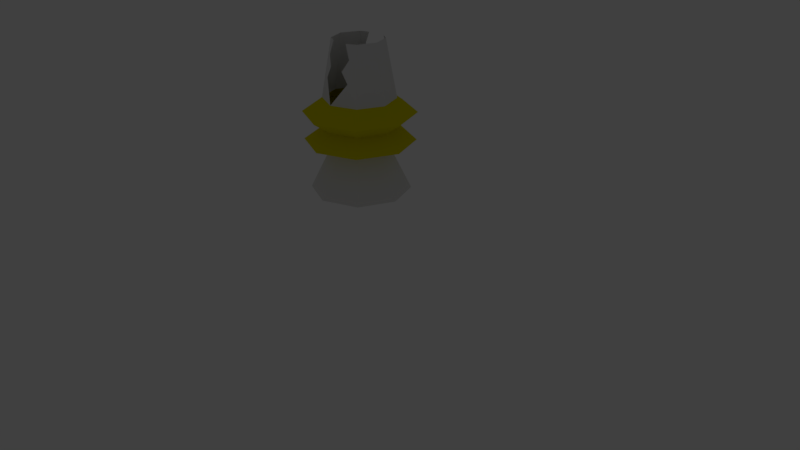 # Source: LaserTower.blend  (saved by Blender 2.79.0; exported with 4.5.12 LTS)
import bpy
from mathutils import Matrix  # noqa: F401  (used for matrix-valued properties, if any)

bpy.ops.wm.read_factory_settings(use_empty=True)
scene = bpy.context.scene
scene.name = 'Scene'

# ---- collections
col_collection_1 = bpy.data.collections.new('Collection 1'); scene.collection.children.link(col_collection_1)
col_collection_1.hide_render = True
col_collection_1.hide_viewport = True
col_collection_2 = bpy.data.collections.new('Collection 2'); scene.collection.children.link(col_collection_2)

# ---- materials (node trees are filled in below, after node groups)
mat_lasertip = bpy.data.materials.new('LaserTip')
mat_lasertip.alpha_threshold = 0.0
mat_lasertip.use_transparent_shadow = False
mat_lasertip.roughness = 0.5
mat_rims = bpy.data.materials.new('Rims')
mat_rims.alpha_threshold = 0.0
mat_rims.use_transparent_shadow = False
mat_rims.diffuse_color = (0.8, 0.729, 0.0, 1.0)
mat_rims.roughness = 0.5

# ---- material node trees

# ---- world
world_world = bpy.data.worlds.new('World'); scene.world = world_world
world_world.color = (0.05088, 0.05088, 0.05088)
world_world.use_sun_shadow = False
world_world.sun_shadow_jitter_overblur = 0.0
world_world.cycles.sampling_method = 'MANUAL'

# ---- cameras
cam_camera = bpy.data.cameras.new('Camera')
cam_camera.clip_end = 100.0
cam_camera.lens = 35.0
cam_camera.sensor_width = 32.0
cam_camera.sensor_height = 18.0
cam_camera.ortho_scale = 7.314
cam_camera.dof.focus_distance = 0.0
cam_camera.dof.aperture_fstop = 128.0

# ---- lights
light_lamp = bpy.data.lights.new('Lamp', 'POINT')
light_lamp.transmission_factor = 0.0
light_lamp.cutoff_distance = 30.0
light_lamp.energy = 100.0
light_lamp.shadow_buffer_clip_start = 1.001
light_lamp.shadow_soft_size = 0.1
light_lamp.shadow_maximum_resolution = 0.006
light_lamp.use_absolute_resolution = True

# ---- meshes
me_cylinder = bpy.data.meshes.new('Cylinder')
me_cylinder.from_pydata([(-5.96e-08, 0.5963, 0.9726), (1.141e-07, 0.4164, 1.335), (0.06233, 0.5931, 0.9726), (0.04352, 0.4141, 1.335), (0.124, 0.5833, 0.9726), (0.08656, 0.4072, 1.336), (0.1843, 0.5671, 0.9726), (0.1287, 0.396, 1.335), (0.2425, 0.5448, 0.9726), (0.1694, 0.3804, 1.335), (0.2982, 0.5164, 0.9726), (0.2083, 0.3607, 1.335), (0.3505, 0.4824, 0.9726), (0.2449, 0.3371, 1.335), (0.399, 0.4432, 0.9726), (0.2787, 0.3096, 1.335), (0.4432, 0.399, 0.9726), (0.3095, 0.2787, 1.334), (0.4824, 0.3505, 0.9726), (0.337, 0.2449, 1.333), (0.5164, 0.2982, 0.9726), (0.3607, 0.2083, 1.332), (0.5448, 0.2425, 0.9726), (0.3807, 0.1695, 1.329), (0.5671, 0.1843, 0.9726), (0.3969, 0.129, 1.326), (0.5833, 0.124, 0.9726), (0.409, 0.08693, 1.324), (0.5931, 0.06233, 0.9726), (0.4163, 0.04376, 1.322), (0.5963, -3.396e-07, 0.9726), (0.4189, -3.43e-07, 1.322), (0.5931, -0.06233, 0.9726), (0.4166, -0.04379, 1.322), (0.5833, -0.124, 0.9726), (0.4095, -0.08704, 1.322), (0.5671, -0.1843, 0.9726), (0.3976, -0.1292, 1.323), (0.5448, -0.2426, 0.9726), (0.3809, -0.1696, 1.324), (0.5164, -0.2982, 0.9726), (0.3594, -0.2075, 1.327), (0.4824, -0.3505, 0.9726), (0.3334, -0.2422, 1.332), (0.4432, -0.399, 0.9726), (0.3032, -0.273, 1.341), (0.399, -0.4432, 0.9726), (0.27, -0.2999, 1.351), (0.3505, -0.4824, 0.9726), (0.2349, -0.3234, 1.36), (0.2982, -0.5164, 0.9726), (0.1984, -0.3436, 1.367), (0.2426, -0.5448, 0.9726), (0.1603, -0.36, 1.372), (0.1843, -0.5671, 0.9726), (0.1211, -0.3727, 1.376), (0.124, -0.5833, 0.9726), (0.08117, -0.3819, 1.379), (0.06233, -0.5931, 0.9726), (0.04063, -0.3865, 1.382), (5.96e-07, -0.5963, 0.9726), (3.373e-07, -0.3873, 1.384), (-0.06233, -0.5931, 0.9726), (-0.04042, -0.3845, 1.385), (-0.124, -0.5833, 0.9726), (-0.08028, -0.3777, 1.386), (-0.1843, -0.5671, 0.9726), (-0.1195, -0.3677, 1.385), (-0.2425, -0.5448, 0.9726), (-0.1575, -0.3538, 1.384), (-0.2982, -0.5164, 0.9726), (-0.1943, -0.3365, 1.382), (-0.3505, -0.4824, 0.9726), (-0.2295, -0.3159, 1.379), (-0.399, -0.4432, 0.9726), (-0.2622, -0.2912, 1.376), (-0.4432, -0.399, 0.9726), (-0.2928, -0.2636, 1.372), (-0.4824, -0.3505, 0.9726), (-0.321, -0.2332, 1.367), (-0.5164, -0.2982, 0.9726), (-0.3461, -0.1998, 1.36), (-0.5448, -0.2426, 0.9726), (-0.3686, -0.1641, 1.351), (-0.5671, -0.1843, 0.9726), (-0.388, -0.1261, 1.341), (-0.5833, -0.124, 0.9726), (-0.403, -0.08567, 1.333), (-0.5931, -0.06234, 0.9726), (-0.4127, -0.04338, 1.327), (-0.5963, -2.013e-06, 0.9726), (-0.417, -1.507e-06, 1.324), (-0.5931, 0.06233, 0.9726), (-0.4157, 0.04369, 1.323), (-0.5833, 0.124, 0.9726), (-0.4095, 0.08703, 1.322), (-0.5671, 0.1843, 0.9726), (-0.3984, 0.1294, 1.322), (-0.5448, 0.2425, 0.9726), (-0.3827, 0.1704, 1.322), (-0.5164, 0.2982, 0.9726), (-0.3625, 0.2093, 1.322), (-0.4824, 0.3505, 0.9726), (-0.3383, 0.2458, 1.324), (-0.4432, 0.399, 0.9726), (-0.3102, 0.2793, 1.326), (-0.399, 0.4432, 0.9726), (-0.2788, 0.3097, 1.329), (-0.3505, 0.4824, 0.9726), (-0.2448, 0.337, 1.332), (-0.2982, 0.5164, 0.9726), (-0.2083, 0.3608, 1.333), (-0.2426, 0.5448, 0.9726), (-0.1694, 0.3805, 1.334), (-0.1843, 0.5671, 0.9726), (-0.1287, 0.3962, 1.335), (-0.124, 0.5833, 0.9726), (-0.08664, 0.4076, 1.335), (-0.06234, 0.5931, 0.9726), (-0.04354, 0.4142, 1.335), (0.05539, 0.527, 1.229), (-8.941e-08, 0.5299, 1.229), (0.1102, 0.5183, 1.229), (0.1637, 0.504, 1.229), (0.2155, 0.4841, 1.229), (0.265, 0.4589, 1.229), (0.3115, 0.4287, 1.229), (0.3546, 0.3938, 1.229), (0.3938, 0.3546, 1.229), (0.4287, 0.3115, 1.229), (0.4589, 0.265, 1.229), (0.4841, 0.2155, 1.229), (0.504, 0.1637, 1.229), (0.5183, 0.1102, 1.229), (0.527, 0.05539, 1.229), (0.5299, -3.934e-07, 1.229), (0.527, -0.05539, 1.229), (0.5183, -0.1102, 1.229), (0.504, -0.1637, 1.229), (0.4841, -0.2155, 1.229), (0.4589, -0.265, 1.229), (0.4287, -0.3115, 1.229), (0.3938, -0.3546, 1.229), (0.3546, -0.3938, 1.229), (0.3115, -0.4287, 1.229), (0.265, -0.4589, 1.229), (0.2155, -0.4841, 1.229), (0.1637, -0.504, 1.229), (0.1102, -0.5183, 1.229), (0.05539, -0.527, 1.229), (4.768e-07, -0.5299, 1.229), (-0.05539, -0.527, 1.229), (-0.1102, -0.5183, 1.229), (-0.1637, -0.504, 1.229), (-0.2155, -0.4841, 1.229), (-0.265, -0.4589, 1.229), (-0.3115, -0.4287, 1.229), (-0.3546, -0.3938, 1.229), (-0.3938, -0.3546, 1.229), (-0.4287, -0.3115, 1.229), (-0.4589, -0.265, 1.229), (-0.4841, -0.2155, 1.229), (-0.504, -0.1638, 1.229), (-0.5183, -0.1102, 1.229), (-0.527, -0.05539, 1.229), (-0.5299, -1.88e-06, 1.229), (-0.527, 0.05539, 1.229), (-0.5183, 0.1102, 1.229), (-0.504, 0.1637, 1.229), (-0.4841, 0.2155, 1.229), (-0.4589, 0.2649, 1.229), (-0.4287, 0.3115, 1.229), (-0.3938, 0.3546, 1.229), (-0.3546, 0.3938, 1.229), (-0.3115, 0.4287, 1.229), (-0.265, 0.4589, 1.229), (-0.2155, 0.4841, 1.229), (-0.1638, 0.504, 1.229), (-0.1102, 0.5183, 1.229), (-0.05539, 0.527, 1.229), (0.03161, 0.3007, 1.806), (7.635e-07, 0.303, 1.807), (0.06283, 0.2956, 1.805), (0.09346, 0.2876, 1.806), (0.1233, 0.2769, 1.808), (0.152, 0.2632, 1.81), (0.1786, 0.2459, 1.813), (0.2036, 0.2262, 1.816), (0.2268, 0.2043, 1.82), (0.2481, 0.1802, 1.827), (0.2664, 0.1538, 1.834), (0.2818, 0.1255, 1.84), (0.2948, 0.09579, 1.848), (0.3041, 0.06464, 1.855), (0.3106, 0.03265, 1.864), (0.3132, -2.231e-07, 1.871), (0.3125, -0.03285, 1.878), (0.3083, -0.06553, 1.883), (0.3005, -0.09763, 1.887), (0.2892, -0.1288, 1.89), (0.2748, -0.1587, 1.891), (0.2569, -0.1867, 1.892), (0.2364, -0.2129, 1.893), (0.2129, -0.2364, 1.892), (0.1872, -0.2577, 1.893), (0.1594, -0.2762, 1.893), (0.1296, -0.2911, 1.893), (0.09849, -0.3031, 1.893), (0.06633, -0.3121, 1.893), (0.0334, -0.3178, 1.894), (3.728e-07, -0.3193, 1.893), (-0.03335, -0.3173, 1.893), (-0.06631, -0.3119, 1.893), (-0.09858, -0.3034, 1.893), (-0.1299, -0.2917, 1.893), (-0.1598, -0.2768, 1.894), (-0.1875, -0.2581, 1.893), (-0.2133, -0.2369, 1.893), (-0.2368, -0.2132, 1.893), (-0.258, -0.1874, 1.893), (-0.2759, -0.1593, 1.893), (-0.2906, -0.1294, 1.892), (-0.3026, -0.09831, 1.893), (-0.3106, -0.06602, 1.892), (-0.3156, -0.03317, 1.891), (-0.3166, -9.643e-07, 1.89), (-0.3142, 0.03303, 1.887), (-0.3083, 0.06554, 1.883), (-0.2989, 0.09711, 1.878), (-0.2861, 0.1274, 1.871), (-0.2705, 0.1562, 1.864), (-0.2515, 0.1828, 1.855), (-0.2303, 0.2074, 1.848), (-0.2064, 0.2292, 1.84), (-0.1808, 0.2489, 1.834), (-0.1533, 0.2655, 1.827), (-0.1242, 0.2789, 1.817), (-0.09405, 0.2894, 1.816), (-0.0632, 0.2973, 1.813), (-0.03178, 0.3024, 1.811), (0.03138, 0.2985, 1.755), (-2.196e-08, 0.3003, 1.755), (0.06239, 0.2935, 1.755), (0.09276, 0.2855, 1.755), (0.1221, 0.2743, 1.755), (0.1502, 0.2601, 1.755), (0.1766, 0.2431, 1.755), (0.2012, 0.2234, 1.756), (0.2235, 0.2013, 1.756), (0.2434, 0.1769, 1.756), (0.2607, 0.1505, 1.756), (0.275, 0.1225, 1.756), (0.2863, 0.09304, 1.756), (0.2945, 0.0626, 1.756), (0.2994, 0.03147, 1.756), (0.3011, -4.098e-07, 1.756), (0.3111, -0.03261, 1.755), (0.2945, -0.0626, 1.756), (0.2863, -0.09304, 1.756), (0.2751, -0.1225, 1.756), (0.2607, -0.1505, 1.756), (0.2436, -0.177, 1.756), (0.2237, -0.2015, 1.756), (0.2015, -0.2238, 1.756), (0.177, -0.2436, 1.756), (0.1505, -0.2607, 1.756), (0.1225, -0.2751, 1.756), (0.09336, -0.2873, 1.756), (0.06374, -0.2998, 1.755), (0.03258, -0.3098, 1.755), (2.152e-05, -0.3154, 1.754), (-0.0332, -0.316, 1.754), (-0.06623, -0.3116, 1.754), (-0.09821, -0.3022, 1.754), (-0.1283, -0.2881, 1.754), (-0.1558, -0.2698, 1.755), (-0.1811, -0.2493, 1.755), (-0.2022, -0.2245, 1.756), (-0.2237, -0.2015, 1.756), (-0.2436, -0.177, 1.756), (-0.2607, -0.1505, 1.756), (-0.2751, -0.1225, 1.756), (-0.2863, -0.09304, 1.756), (-0.3044, -0.06463, 1.755), (-0.2994, -0.03147, 1.756), (-0.3011, -1.249e-06, 1.756), (-0.2994, 0.03147, 1.756), (-0.2945, 0.0626, 1.756), (-0.2863, 0.09304, 1.756), (-0.2751, 0.1225, 1.756), (-0.2607, 0.1505, 1.756), (-0.2436, 0.177, 1.756), (-0.2238, 0.2015, 1.756), (-0.2015, 0.2237, 1.756), (-0.1769, 0.2435, 1.756), (-0.1504, 0.2606, 1.756), (-0.1223, 0.2748, 1.756), (-0.0929, 0.2859, 1.756), (-0.06247, 0.2939, 1.755), (-0.03139, 0.2987, 1.755), (0.2173, 0.2961, 2.574), (0.2923, 0.2766, 2.726), (0.3232, 0.2541, 2.733), (0.3505, 0.2288, 2.736), (0.3738, 0.201, 2.736), (0.3932, 0.171, 2.733), (0.4089, 0.1391, 2.728), (0.4542, 0.1057, 2.84), (0.4631, 0.07109, 2.837), (0.4685, 0.03574, 2.836), (0.4703, -1.771e-07, 2.835), (0.4685, -0.03574, 2.836), (0.4631, -0.07109, 2.837), (0.4542, -0.1057, 2.84), (0.4089, -0.1391, 2.728), (0.3932, -0.171, 2.733), (0.3738, -0.201, 2.736), (0.3505, -0.2288, 2.736), (0.3232, -0.2541, 2.733), (0.2923, -0.2766, 2.726), (0.2173, -0.2961, 2.574), (-0.2147, -0.2961, 2.567), (-0.269, -0.2766, 2.649), (-0.2958, -0.2541, 2.642), (-0.3202, -0.2288, 2.635), (-0.3419, -0.201, 2.629), (-0.3606, -0.171, 2.624), (-0.3763, -0.1391, 2.619), (-0.418, -0.1057, 2.721), (-0.4269, -0.07109, 2.718), (-0.4323, -0.03574, 2.717), (-0.4341, -9.861e-07, 2.716), (-0.4323, 0.03574, 2.717), (-0.4269, 0.07109, 2.718), (-0.418, 0.1057, 2.721), (-0.3763, 0.1391, 2.619), (-0.3606, 0.171, 2.624), (-0.3419, 0.201, 2.629), (-0.3202, 0.2288, 2.635), (-0.2958, 0.2541, 2.642), (-0.269, 0.2766, 2.649), (-0.2147, 0.2961, 2.567), (0.2364, 0.2288, 2.168), (0.2234, 0.2288, 2.23), (0.2332, 0.2288, 2.328), (0.2546, 0.2288, 2.402), (0.2888, 0.2288, 2.521), (0.3122, 0.201, 2.521), (0.2787, 0.201, 2.405), (0.2569, 0.201, 2.329), (0.2464, 0.201, 2.228), (0.2613, 0.201, 2.166), (-0.1278, -0.2961, 2.194), (-0.1381, -0.2961, 2.292), (-0.1737, -0.2961, 2.42), (-0.1848, -0.2961, 2.46), (-0.1995, -0.2961, 2.512), (-0.2291, -0.2766, 2.507), (-0.2142, -0.2766, 2.453), (-0.2028, -0.2766, 2.412), (-0.167, -0.2766, 2.284), (-0.1586, -0.2766, 2.189), (0.3272, 0.171, 2.503), (0.2989, 0.171, 2.404), (0.2768, 0.171, 2.327), (0.2681, 0.171, 2.226), (0.2829, 0.171, 2.165), (-0.2577, -0.2541, 2.505), (-0.2421, -0.2541, 2.45), (-0.23, -0.2541, 2.406), (-0.1938, -0.2541, 2.277), (-0.1873, -0.2541, 2.184), (0.3395, 0.1391, 2.487), (0.3142, 0.1391, 2.399), (0.2931, 0.1391, 2.325), (0.2859, 0.1391, 2.225), (0.3006, 0.1391, 2.164), (-0.2845, -0.2288, 2.508), (-0.268, -0.2288, 2.448), (-0.255, -0.2288, 2.402), (-0.2181, -0.2288, 2.27), (-0.2132, -0.2288, 2.179), (0.3505, 0.1057, 2.479), (0.3265, 0.1057, 2.395), (0.3057, 0.1057, 2.322), (0.2994, 0.1057, 2.224), (0.3143, 0.1057, 2.164), (-0.3091, -0.201, 2.512), (-0.2916, -0.201, 2.449), (-0.2774, -0.201, 2.398), (-0.2398, -0.201, 2.264), (-0.236, -0.201, 2.175), (0.3596, 0.07109, 2.476), (0.3354, 0.07109, 2.392), (0.3145, 0.07109, 2.32), (0.3082, 0.07109, 2.223), (0.3235, 0.07109, 2.164), (-0.3307, -0.171, 2.517), (-0.3123, -0.171, 2.451), (-0.2969, -0.171, 2.396), (-0.2586, -0.171, 2.259), (-0.2559, -0.171, 2.172), (0.3649, 0.03574, 2.475), (0.3408, 0.03574, 2.391), (0.3199, 0.03574, 2.318), (0.3135, 0.03574, 2.222), (0.3289, 0.03574, 2.164), (-0.349, -0.1391, 2.522), (-0.3297, -0.1391, 2.453), (-0.3132, -0.1391, 2.394), (-0.2743, -0.1391, 2.254), (-0.2722, -0.1391, 2.169), (0.3667, -1.791e-07, 2.474), (0.3426, -1.796e-07, 2.39), (0.3217, -1.799e-07, 2.317), (0.3153, -1.813e-07, 2.222), (0.3307, -1.824e-07, 2.164), (-0.3629, -0.1057, 2.524), (-0.3436, -0.1057, 2.455), (-0.3261, -0.1057, 2.392), (-0.2866, -0.1057, 2.251), (-0.2842, -0.1057, 2.167), (0.3649, -0.03574, 2.475), (0.3408, -0.03574, 2.391), (0.3199, -0.03574, 2.318), (0.3135, -0.03574, 2.222), (0.3289, -0.03574, 2.164), (-0.372, -0.07109, 2.522), (-0.3536, -0.07109, 2.456), (-0.3354, -0.07109, 2.391), (-0.2955, -0.07109, 2.248), (-0.2925, -0.07109, 2.165), (0.3596, -0.07109, 2.476), (0.3354, -0.07109, 2.392), (0.3145, -0.07109, 2.32), (0.3082, -0.07109, 2.223), (0.3235, -0.07109, 2.164), (-0.3776, -0.03574, 2.521), (-0.3597, -0.03574, 2.457), (-0.3411, -0.03574, 2.39), (-0.3009, -0.03574, 2.247), (-0.2976, -0.03574, 2.165), (0.3505, -0.1057, 2.479), (0.3265, -0.1057, 2.395), (0.3057, -0.1057, 2.322), (0.2994, -0.1057, 2.224), (0.3143, -0.1057, 2.164), (-0.3795, -9.871e-07, 2.521), (-0.3618, -9.874e-07, 2.457), (-0.3429, -9.878e-07, 2.39), (-0.3027, -9.885e-07, 2.246), (-0.2994, -9.882e-07, 2.164), (0.3395, -0.1391, 2.487), (0.3142, -0.1391, 2.399), (0.2931, -0.1391, 2.325), (0.2859, -0.1391, 2.225), (0.3006, -0.1391, 2.164), (-0.3776, 0.03574, 2.521), (-0.3597, 0.03574, 2.457), (-0.3411, 0.03574, 2.39), (-0.3009, 0.03574, 2.247), (-0.2976, 0.03574, 2.165), (0.3272, -0.171, 2.503), (0.2989, -0.171, 2.404), (0.2768, -0.171, 2.327), (0.2681, -0.171, 2.226), (0.2829, -0.171, 2.165), (-0.372, 0.07109, 2.522), (-0.3536, 0.07109, 2.456), (-0.3354, 0.07109, 2.391), (-0.2955, 0.07109, 2.248), (-0.2925, 0.07109, 2.165), (0.3122, -0.201, 2.521), (0.2787, -0.201, 2.405), (0.2569, -0.201, 2.329), (0.2464, -0.201, 2.228), (0.2613, -0.201, 2.166), (-0.3629, 0.1057, 2.524), (-0.3436, 0.1057, 2.455), (-0.3261, 0.1057, 2.392), (-0.2866, 0.1057, 2.251), (-0.2842, 0.1057, 2.167), (0.2888, -0.2288, 2.521), (0.2546, -0.2288, 2.402), (0.2332, -0.2288, 2.328), (0.2234, -0.2288, 2.23), (0.2364, -0.2288, 2.168), (-0.349, 0.1391, 2.522), (-0.3297, 0.1391, 2.453), (-0.3132, 0.1391, 2.394), (-0.2743, 0.1391, 2.254), (-0.2722, 0.1391, 2.169), (0.2587, -0.2541, 2.508), (0.2277, -0.2541, 2.4), (0.2073, -0.2541, 2.329), (0.1971, -0.2541, 2.232), (0.2093, -0.2541, 2.169), (-0.3307, 0.171, 2.517), (-0.3123, 0.171, 2.451), (-0.2969, 0.171, 2.396), (-0.2586, 0.171, 2.259), (-0.2559, 0.171, 2.172), (0.2246, -0.2766, 2.49), (0.1973, -0.2766, 2.395), (0.1789, -0.2766, 2.331), (0.1686, -0.2766, 2.236), (0.1806, -0.2766, 2.171), (-0.3091, 0.201, 2.512), (-0.2916, 0.201, 2.449), (-0.2774, 0.201, 2.398), (-0.2398, 0.201, 2.264), (-0.236, 0.201, 2.175), (0.1876, -0.2961, 2.47), (0.1658, -0.2961, 2.394), (0.1492, -0.2961, 2.337), (0.1383, -0.2961, 2.241), (0.1502, -0.2961, 2.173), (-0.2845, 0.2288, 2.508), (-0.2681, 0.2288, 2.448), (-0.255, 0.2288, 2.402), (-0.2182, 0.2288, 2.27), (-0.2132, 0.2288, 2.179), (0.1093, -0.3124, 2.247), (0.1197, -0.3124, 2.175), (-0.2577, 0.2541, 2.505), (-0.2421, 0.2541, 2.45), (-0.23, 0.2541, 2.406), (-0.1938, 0.2541, 2.277), (-0.1873, 0.2541, 2.184), (0.0802, -0.3252, 2.254), (0.09106, -0.3252, 2.175), (0.003897, 0.3419, 2.177), (0.001457, 0.3419, 2.213), (0.02712, 0.3401, 2.205), (0.03195, 0.3401, 2.17), (-0.2291, 0.2766, 2.507), (-0.2142, 0.2766, 2.453), (-0.2028, 0.2766, 2.412), (-0.167, 0.2766, 2.284), (-0.1586, 0.2766, 2.189), (0.04845, -0.3345, 2.26), (0.06258, -0.3345, 2.172), (0.04845, 0.3345, 2.26), (0.06258, 0.3345, 2.172), (-0.1995, 0.2961, 2.512), (-0.1848, 0.2961, 2.46), (-0.1737, 0.2961, 2.42), (-0.1381, 0.2961, 2.292), (-0.1278, 0.2961, 2.194), (0.02712, -0.3401, 2.205), (0.03195, -0.3401, 2.17), (0.0802, 0.3252, 2.254), (0.09106, 0.3252, 2.175), (-0.1094, 0.3124, 2.298), (-0.09685, 0.3124, 2.2), (0.001457, -0.3419, 2.213), (0.003896, -0.3419, 2.177), (0.1093, 0.3124, 2.247), (0.1197, 0.3124, 2.175), (-0.08325, 0.3252, 2.3), (-0.07071, 0.3252, 2.2), (-0.02261, -0.3401, 2.222), (-0.02173, -0.3401, 2.187), (0.1876, 0.2961, 2.47), (0.1658, 0.2961, 2.394), (0.1492, 0.2961, 2.337), (0.1383, 0.2961, 2.241), (0.1502, 0.2961, 2.173), (-0.05768, 0.3345, 2.295), (-0.04605, 0.3345, 2.196), (-0.05768, -0.3345, 2.295), (-0.04605, -0.3345, 2.196), (0.2246, 0.2766, 2.49), (0.1973, 0.2766, 2.395), (0.1789, 0.2766, 2.331), (0.1686, 0.2766, 2.236), (0.1806, 0.2766, 2.171), (-0.02261, 0.3401, 2.222), (-0.02174, 0.3401, 2.187), (-0.08325, -0.3252, 2.3), (-0.07071, -0.3252, 2.2), (0.2587, 0.2541, 2.508), (0.2277, 0.2541, 2.4), (0.2073, 0.2541, 2.329), (0.1971, 0.2541, 2.232), (0.2093, 0.2541, 2.169), (-0.1094, -0.3124, 2.298), (-0.09685, -0.3124, 2.2), (-0.257, -0.1867, 1.517), (-0.2751, -0.1588, 1.515), (0.3107, 0.06604, 1.499), (0.3159, 0.0332, 1.499), (-0.2902, -0.1292, 1.511), (0.3177, -4.142e-07, 1.499), (-0.3021, -0.09816, 1.506), (0.3159, -0.0332, 1.499), (-0.3107, -0.06604, 1.503), (0.3107, -0.06604, 1.499), (-0.3159, -0.0332, 1.5), (0.3021, -0.09816, 1.499), (-0.3177, -1.3e-06, 1.499), (0.2902, -0.1292, 1.499), (-0.3159, 0.0332, 1.499), (0.2751, -0.1588, 1.5), (-0.3107, 0.06604, 1.499), (0.257, -0.1867, 1.502), (-0.3021, 0.09816, 1.499), (0.2361, -0.2126, 1.506), (-0.2902, 0.1292, 1.499), (0.2126, -0.2361, 1.511), (-0.2751, 0.1588, 1.499), (0.1867, -0.257, 1.514), (-0.257, 0.1867, 1.499), (0.1588, -0.2751, 1.517), (-0.2361, 0.2125, 1.501), (0.1292, -0.2902, 1.52), (-0.2126, 0.2361, 1.502), (0.09816, -0.3021, 1.522), (2.205e-08, 0.3177, 1.505), (0.0332, 0.3159, 1.505), (-0.1867, 0.257, 1.503), (0.06604, -0.3107, 1.523), (0.06604, 0.3107, 1.505), (-0.1588, 0.2751, 1.504), (0.0332, -0.3159, 1.524), (0.09816, 0.3021, 1.505), (-0.1292, 0.2902, 1.504), (2.185e-07, -0.3177, 1.525), (0.1292, 0.2902, 1.505), (-0.09816, 0.3021, 1.505), (-0.0332, -0.3159, 1.525), (0.1588, 0.2751, 1.505), (-0.06604, 0.3107, 1.505), (-0.06604, -0.3107, 1.526), (0.1867, 0.257, 1.505), (-0.03321, 0.3159, 1.505), (-0.09816, -0.3021, 1.525), (0.2126, 0.2361, 1.505), (-0.1292, -0.2902, 1.525), (0.2361, 0.2125, 1.504), (-0.1588, -0.2751, 1.524), (0.257, 0.1867, 1.504), (-0.1867, -0.257, 1.523), (0.2751, 0.1588, 1.503), (-0.2125, -0.2361, 1.522), (0.2902, 0.1292, 1.502), (-0.2361, -0.2126, 1.52), (0.3021, 0.09816, 1.501), (0.0339, 0.3248, 1.775), (-0.0004635, 0.3267, 1.775), (0.06787, 0.3193, 1.775), (0.1011, 0.3105, 1.775), (0.1333, 0.2983, 1.775), (0.164, 0.2827, 1.774), (0.193, 0.2641, 1.774), (0.2199, 0.2426, 1.773), (0.2444, 0.2184, 1.773), (0.2662, 0.1917, 1.772), (0.2851, 0.1629, 1.772), (0.3008, 0.1322, 1.771), (0.3132, 0.1, 1.77), (0.3222, 0.06671, 1.769), (0.3276, 0.03267, 1.768), (0.3294, -0.00175, 1.767), (0.3276, -0.03617, 1.766), (0.3222, -0.0702, 1.765), (0.3133, -0.1035, 1.763), (0.3009, -0.1357, 1.762), (0.2853, -0.1664, 1.761), (0.2665, -0.1953, 1.76), (0.2448, -0.222, 1.759), (0.2204, -0.2464, 1.758), (0.1936, -0.2681, 1.758), (0.1646, -0.2868, 1.757), (0.1339, -0.3025, 1.756), (0.1017, -0.3148, 1.755), (0.06832, -0.3237, 1.755), (0.03423, -0.3291, 1.755), (-0.0002393, -0.3309, 1.754), (-0.03471, -0.3291, 1.754), (-0.0688, -0.3237, 1.754), (-0.1021, -0.3148, 1.754), (-0.1344, -0.3024, 1.754), (-0.1651, -0.2867, 1.755), (-0.1941, -0.268, 1.755), (-0.2209, -0.2463, 1.755), (-0.2453, -0.2219, 1.756), (-0.2671, -0.1951, 1.757), (-0.2859, -0.1662, 1.758), (-0.3016, -0.1355, 1.758), (-0.3139, -0.1033, 1.759), (-0.3229, -0.06999, 1.76), (-0.3283, -0.03595, 1.761), (-0.3301, -0.001531, 1.762), (-0.3283, 0.03289, 1.763), (-0.3229, 0.06692, 1.765), (-0.314, 0.1002, 1.766), (-0.3016, 0.1324, 1.767), (-0.286, 0.1631, 1.768), (-0.2672, 0.192, 1.769), (-0.2455, 0.2188, 1.77), (-0.2211, 0.2431, 1.771), (-0.1942, 0.2647, 1.772), (-0.1652, 0.2834, 1.772), (-0.1344, 0.2989, 1.773), (-0.1022, 0.3111, 1.773), (-0.06887, 0.3197, 1.774), (-0.03485, 0.325, 1.774), (0.03452, 0.3289, 1.796), (-8.509e-05, 0.3315, 1.796), (0.06871, 0.3233, 1.795), (0.1023, 0.3146, 1.796), (0.1349, 0.3029, 1.796), (0.1664, 0.288, 1.797), (0.1956, 0.2691, 1.798), (0.223, 0.2477, 1.799), (0.2485, 0.2239, 1.8), (0.2718, 0.1978, 1.802), (0.2919, 0.1691, 1.804), (0.3088, 0.1383, 1.806), (0.3232, 0.1061, 1.808), (0.3334, 0.07233, 1.81), (0.3406, 0.03762, 1.813), (0.3435, 0.002161, 1.815), (0.3428, -0.03352, 1.816), (0.3383, -0.06908, 1.818), (0.3297, -0.104, 1.818), (0.3174, -0.138, 1.818), (0.3017, -0.1707, 1.818), (0.2821, -0.2012, 1.817), (0.2597, -0.2299, 1.816), (0.2339, -0.2556, 1.815), (0.2058, -0.2789, 1.814), (0.1754, -0.299, 1.814), (0.1427, -0.3154, 1.813), (0.1086, -0.3285, 1.812), (0.07341, -0.3383, 1.812), (0.03735, -0.3445, 1.811), (0.0007654, -0.3461, 1.811), (-0.03576, -0.3439, 1.811), (-0.07186, -0.3381, 1.81), (-0.1072, -0.3287, 1.811), (-0.1415, -0.3159, 1.811), (-0.1743, -0.2995, 1.811), (-0.2046, -0.2792, 1.812), (-0.2329, -0.2559, 1.812), (-0.2587, -0.2301, 1.813), (-0.2818, -0.2018, 1.814), (-0.3014, -0.171, 1.814), (-0.3176, -0.1384, 1.815), (-0.3307, -0.1044, 1.816), (-0.3395, -0.06911, 1.817), (-0.345, -0.03319, 1.818), (-0.3461, 0.003032, 1.818), (-0.3436, 0.03907, 1.818), (-0.3371, 0.07448, 1.818), (-0.3268, 0.1088, 1.816), (-0.3129, 0.1417, 1.815), (-0.2959, 0.1729, 1.813), (-0.2752, 0.2017, 1.81), (-0.252, 0.2284, 1.808), (-0.2259, 0.252, 1.806), (-0.1979, 0.2732, 1.804), (-0.1678, 0.2912, 1.802), (-0.136, 0.3056, 1.8), (-0.103, 0.317, 1.799), (-0.06926, 0.3254, 1.798), (-0.03487, 0.3309, 1.797), (0.047, 0.448, 1.404), (-0.000179, 0.4505, 1.403), (0.09364, 0.4405, 1.404), (0.1393, 0.4284, 1.404), (0.1834, 0.4115, 1.403), (0.2256, 0.3901, 1.403), (0.2653, 0.3645, 1.403), (0.3019, 0.3347, 1.403), (0.3353, 0.3012, 1.402), (0.3651, 0.2645, 1.402), (0.3908, 0.2249, 1.401), (0.4124, 0.1828, 1.399), (0.4301, 0.1389, 1.398), (0.4431, 0.09333, 1.396), (0.451, 0.04653, 1.395), (0.4538, -0.000899, 1.395), (0.4513, -0.04835, 1.394), (0.4436, -0.09523, 1.394), (0.4307, -0.1409, 1.394), (0.4127, -0.1847, 1.394), (0.3894, -0.2258, 1.396), (0.3612, -0.2634, 1.399), (0.3285, -0.2967, 1.403), (0.2925, -0.3257, 1.408), (0.2545, -0.3512, 1.412), (0.2149, -0.3731, 1.416), (0.1736, -0.3907, 1.418), (0.1311, -0.4045, 1.42), (0.08786, -0.4144, 1.422), (0.04392, -0.4195, 1.423), (-0.0001067, -0.4203, 1.424), (-0.04391, -0.4173, 1.425), (-0.08712, -0.4099, 1.425), (-0.1296, -0.399, 1.425), (-0.1708, -0.384, 1.424), (-0.2107, -0.3653, 1.423), (-0.2489, -0.3429, 1.422), (-0.2843, -0.3162, 1.42), (-0.3175, -0.2863, 1.418), (-0.348, -0.2534, 1.416), (-0.3753, -0.2173, 1.412), (-0.3996, -0.1786, 1.408), (-0.4207, -0.1374, 1.403), (-0.437, -0.09368, 1.399), (-0.4475, -0.04788, 1.396), (-0.4521, -0.0008809, 1.394), (-0.4508, 0.04647, 1.394), (-0.444, 0.09344, 1.394), (-0.432, 0.1394, 1.394), (-0.415, 0.1838, 1.395), (-0.3931, 0.226, 1.395), (-0.3668, 0.2655, 1.396), (-0.3364, 0.3018, 1.398), (-0.3024, 0.3348, 1.399), (-0.2655, 0.3644, 1.401), (-0.2259, 0.3902, 1.402), (-0.1838, 0.4116, 1.402), (-0.1397, 0.4286, 1.403), (-0.09408, 0.4409, 1.403), (-0.04737, 0.4481, 1.403), (-0.2981, -0.1719, 1.494), (0.3424, 0.03613, 1.487), (-0.3145, -0.1398, 1.492), (0.3443, 0.0001452, 1.487), (-0.3274, -0.1062, 1.49), (0.3424, -0.03584, 1.487), (-0.3367, -0.0714, 1.488), (0.3368, -0.07143, 1.487), (-0.3424, -0.03583, 1.487), (0.3275, -0.1062, 1.486), (-0.3443, 0.0001543, 1.486), (0.3146, -0.1399, 1.486), (-0.3424, 0.03614, 1.486), (0.2982, -0.172, 1.487), (-0.3367, 0.07173, 1.487), (0.2786, -0.2022, 1.488), (-0.3274, 0.1065, 1.487), (0.2559, -0.2302, 1.49), (-0.3145, 0.1402, 1.487), (0.2304, -0.2556, 1.492), (-0.2981, 0.1723, 1.487), (0.2024, -0.2783, 1.494), (-0.2785, 0.2025, 1.488), (0.1722, -0.2979, 1.495), (-0.2558, 0.2305, 1.488), (0.1401, -0.3142, 1.496), (-0.2303, 0.256, 1.489), (0.1065, -0.3271, 1.497), (0.03602, 0.3426, 1.492), (-0.2023, 0.2787, 1.49), (0.07165, -0.3365, 1.498), (0.07162, 0.3369, 1.492), (-0.1721, 0.2983, 1.491), (0.03606, -0.3421, 1.498), (0.1064, 0.3276, 1.492), (-0.14, 0.3147, 1.491), (6.961e-05, -0.344, 1.499), (0.1401, 0.3147, 1.492), (-0.1064, 0.3276, 1.491), (-0.03592, -0.3421, 1.499), (0.1722, 0.2983, 1.492), (-0.07155, 0.3369, 1.491), (-0.07151, -0.3364, 1.499), (0.2024, 0.2787, 1.491), (-0.03595, 0.3426, 1.492), (-0.1063, -0.3271, 1.499), (0.2304, 0.256, 1.491), (-0.14, -0.3142, 1.499), (0.2559, 0.2305, 1.491), (-0.1721, -0.2978, 1.498), (0.2786, 0.2025, 1.491), (-0.2023, -0.2782, 1.498), (0.2982, 0.1723, 1.49), (-0.2303, -0.2556, 1.497), (0.3146, 0.1402, 1.489), (-0.2558, -0.2301, 1.496), (0.3275, 0.1065, 1.488), (-0.2785, -0.2021, 1.495), (0.3368, 0.07173, 1.488), (3.549e-05, 0.3445, 1.492)], [], [(0, 121, 120, 2), (2, 120, 122, 4), (4, 122, 123, 6), (6, 123, 124, 8), (8, 124, 125, 10), (10, 125, 126, 12), (12, 126, 127, 14), (14, 127, 128, 16), (16, 128, 129, 18), (18, 129, 130, 20), (20, 130, 131, 22), (22, 131, 132, 24), (24, 132, 133, 26), (26, 133, 134, 28), (28, 134, 135, 30), (30, 135, 136, 32), (32, 136, 137, 34), (34, 137, 138, 36), (36, 138, 139, 38), (38, 139, 140, 40), (40, 140, 141, 42), (42, 141, 142, 44), (44, 142, 143, 46), (46, 143, 144, 48), (48, 144, 145, 50), (50, 145, 146, 52), (52, 146, 147, 54), (54, 147, 148, 56), (56, 148, 149, 58), (58, 149, 150, 60), (60, 150, 151, 62), (62, 151, 152, 64), (64, 152, 153, 66), (66, 153, 154, 68), (68, 154, 155, 70), (70, 155, 156, 72), (72, 156, 157, 74), (74, 157, 158, 76), (76, 158, 159, 78), (78, 159, 160, 80), (80, 160, 161, 82), (82, 161, 162, 84), (84, 162, 163, 86), (86, 163, 164, 88), (88, 164, 165, 90), (90, 165, 166, 92), (92, 166, 167, 94), (94, 167, 168, 96), (96, 168, 169, 98), (98, 169, 170, 100), (100, 170, 171, 102), (102, 171, 172, 104), (104, 172, 173, 106), (106, 173, 174, 108), (108, 174, 175, 110), (110, 175, 176, 112), (112, 176, 177, 114), (114, 177, 178, 116), (589, 588, 279, 280), (116, 178, 179, 118), (118, 179, 121, 0), (0, 2, 4, 6, 8, 10, 12, 14, 16, 18, 20, 22, 24, 26, 28, 30, 32, 34, 36, 38, 40, 42, 44, 46, 48, 50, 52, 54, 56, 58, 60, 62, 64, 66, 68, 70, 72, 74, 76, 78, 80, 82, 84, 86, 88, 90, 92, 94, 96, 98, 100, 102, 104, 106, 108, 110, 112, 114, 116, 118), (1, 3, 120, 121), (3, 5, 122, 120), (5, 7, 123, 122), (7, 9, 124, 123), (9, 11, 125, 124), (11, 13, 126, 125), (13, 15, 127, 126), (15, 17, 128, 127), (17, 19, 129, 128), (19, 21, 130, 129), (21, 23, 131, 130), (23, 25, 132, 131), (25, 27, 133, 132), (27, 29, 134, 133), (29, 31, 135, 134), (31, 33, 136, 135), (33, 35, 137, 136), (35, 37, 138, 137), (37, 39, 139, 138), (39, 41, 140, 139), (41, 43, 141, 140), (43, 45, 142, 141), (45, 47, 143, 142), (47, 49, 144, 143), (49, 51, 145, 144), (51, 53, 146, 145), (53, 55, 147, 146), (55, 57, 148, 147), (57, 59, 149, 148), (59, 61, 150, 149), (61, 63, 151, 150), (63, 65, 152, 151), (65, 67, 153, 152), (67, 69, 154, 153), (69, 71, 155, 154), (71, 73, 156, 155), (73, 75, 157, 156), (75, 77, 158, 157), (77, 79, 159, 158), (79, 81, 160, 159), (81, 83, 161, 160), (83, 85, 162, 161), (85, 87, 163, 162), (87, 89, 164, 163), (89, 91, 165, 164), (91, 93, 166, 165), (93, 95, 167, 166), (95, 97, 168, 167), (97, 99, 169, 168), (99, 101, 170, 169), (101, 103, 171, 170), (103, 105, 172, 171), (105, 107, 173, 172), (107, 109, 174, 173), (109, 111, 175, 174), (111, 113, 176, 175), (113, 115, 177, 176), (115, 117, 178, 177), (117, 119, 179, 178), (119, 1, 121, 179), (347, 346, 303, 304), (591, 590, 253, 254), (592, 589, 280, 281), (593, 591, 254, 255), (594, 592, 281, 282), (595, 593, 255, 256), (596, 594, 282, 283), (597, 595, 256, 257), (598, 596, 283, 284), (599, 597, 257, 258), (600, 598, 284, 285), (601, 599, 258, 259), (602, 600, 285, 286), (603, 601, 259, 260), (604, 602, 286, 287), (605, 603, 260, 261), (606, 604, 287, 288), (607, 605, 261, 262), (608, 606, 288, 289), (609, 607, 262, 263), (610, 608, 289, 290), (611, 609, 263, 264), (612, 610, 290, 291), (613, 611, 264, 265), (614, 612, 291, 292), (615, 613, 265, 266), (616, 614, 292, 293), (617, 615, 266, 267), (619, 618, 241, 240), (620, 616, 293, 294), (621, 617, 267, 268), (622, 619, 240, 242), (623, 620, 294, 295), (624, 621, 268, 269), (625, 622, 242, 243), (626, 623, 295, 296), (627, 624, 269, 270), (628, 625, 243, 244), (629, 626, 296, 297), (630, 627, 270, 271), (631, 628, 244, 245), (632, 629, 297, 298), (633, 630, 271, 272), (634, 631, 245, 246), (635, 632, 298, 299), (636, 633, 272, 273), (637, 634, 246, 247), (618, 635, 299, 241), (638, 636, 273, 274), (639, 637, 247, 248), (640, 638, 274, 275), (641, 639, 248, 249), (642, 640, 275, 276), (643, 641, 249, 250), (644, 642, 276, 277), (645, 643, 250, 251), (646, 644, 277, 278), (647, 645, 251, 252), (588, 646, 278, 279), (590, 647, 252, 253), (196, 197, 725, 724), (274, 273, 681, 682), (195, 196, 724, 723), (273, 272, 680, 681), (194, 195, 723, 722), (272, 271, 679, 680), (193, 194, 722, 721), (271, 270, 678, 679), (192, 193, 721, 720), (270, 269, 677, 678), (191, 192, 720, 719), (269, 268, 676, 677), (190, 191, 719, 718), (268, 267, 675, 676), (189, 190, 718, 717), (267, 266, 674, 675), (188, 189, 717, 716), (266, 265, 673, 674), (239, 181, 709, 767), (187, 188, 716, 715), (265, 264, 672, 673), (238, 239, 767, 766), (186, 187, 715, 714), (264, 263, 671, 672), (237, 238, 766, 765), (185, 186, 714, 713), (263, 262, 670, 671), (236, 237, 765, 764), (184, 185, 713, 712), (262, 261, 669, 670), (235, 236, 764, 763), (183, 184, 712, 711), (261, 260, 668, 669), (234, 235, 763, 762), (182, 183, 711, 710), (260, 259, 667, 668), (233, 234, 762, 761), (180, 182, 710, 708), (259, 258, 666, 667), (232, 233, 761, 760), (181, 180, 708, 709), (258, 257, 665, 666), (231, 232, 760, 759), (257, 256, 664, 665), (230, 231, 759, 758), (256, 255, 663, 664), (229, 230, 758, 757), (255, 254, 662, 663), (228, 229, 757, 756), (254, 253, 661, 662), (227, 228, 756, 755), (253, 252, 660, 661), (226, 227, 755, 754), (252, 251, 659, 660), (225, 226, 754, 753), (251, 250, 658, 659), (224, 225, 753, 752), (250, 249, 657, 658), (223, 224, 752, 751), (249, 248, 656, 657), (357, 356, 321, 322), (362, 347, 304, 305), (367, 357, 322, 323), (372, 362, 305, 306), (377, 367, 323, 324), (382, 372, 306, 307), (387, 377, 324, 325), (392, 382, 307, 308), (397, 387, 325, 326), (402, 392, 308, 309), (407, 397, 326, 327), (412, 402, 309, 310), (417, 407, 327, 328), (422, 412, 310, 311), (427, 417, 328, 329), (432, 422, 311, 312), (437, 427, 329, 330), (442, 432, 312, 313), (447, 437, 330, 331), (452, 442, 313, 314), (457, 447, 331, 332), (462, 452, 314, 315), (467, 457, 332, 333), (472, 462, 315, 316), (477, 467, 333, 334), (482, 472, 316, 317), (487, 477, 334, 335), (492, 482, 317, 318), (497, 487, 335, 336), (502, 492, 318, 319), (507, 497, 336, 337), (512, 502, 319, 320), (517, 507, 337, 338), (524, 517, 338, 339), (535, 524, 339, 340), (544, 535, 340, 341), (572, 563, 300, 301), (581, 572, 301, 302), (346, 581, 302, 303), (215, 214, 587, 352), (352, 587, 586, 353), (188, 187, 585, 342), (342, 585, 584, 343), (343, 584, 583, 344), (344, 583, 582, 345), (345, 582, 581, 346), (214, 213, 580, 587), (587, 580, 579, 586), (181, 239, 578, 531), (531, 578, 577, 532), (187, 186, 576, 585), (585, 576, 575, 584), (584, 575, 574, 583), (583, 574, 573, 582), (582, 573, 572, 581), (213, 212, 571, 580), (580, 571, 570, 579), (239, 238, 569, 578), (578, 569, 568, 577), (186, 185, 567, 576), (576, 567, 566, 575), (575, 566, 565, 574), (574, 565, 564, 573), (573, 564, 563, 572), (212, 211, 562, 571), (571, 562, 561, 570), (238, 237, 560, 569), (569, 560, 559, 568), (185, 184, 558, 567), (567, 558, 557, 566), (211, 210, 556, 562), (562, 556, 555, 561), (237, 236, 554, 560), (560, 554, 553, 559), (184, 183, 552, 558), (558, 552, 551, 557), (210, 209, 550, 556), (556, 550, 549, 555), (236, 235, 548, 554), (554, 548, 547, 553), (183, 182, 543, 552), (552, 543, 542, 551), (209, 208, 541, 550), (550, 541, 540, 549), (235, 234, 539, 548), (548, 539, 538, 547), (547, 538, 537, 546), (546, 537, 536, 545), (545, 536, 535, 544), (182, 180, 534, 543), (543, 534, 533, 542), (208, 207, 530, 541), (541, 530, 529, 540), (234, 233, 528, 539), (539, 528, 527, 538), (538, 527, 526, 537), (537, 526, 525, 536), (536, 525, 524, 535), (180, 181, 531, 534), (534, 531, 532, 533), (207, 206, 523, 530), (530, 523, 522, 529), (233, 232, 521, 528), (528, 521, 520, 527), (527, 520, 519, 526), (526, 519, 518, 525), (525, 518, 517, 524), (206, 205, 516, 523), (523, 516, 515, 522), (232, 231, 511, 521), (521, 511, 510, 520), (520, 510, 509, 519), (519, 509, 508, 518), (518, 508, 507, 517), (205, 204, 506, 516), (516, 506, 505, 515), (515, 505, 504, 514), (514, 504, 503, 513), (513, 503, 502, 512), (231, 230, 501, 511), (511, 501, 500, 510), (510, 500, 499, 509), (509, 499, 498, 508), (508, 498, 497, 507), (204, 203, 496, 506), (506, 496, 495, 505), (505, 495, 494, 504), (504, 494, 493, 503), (503, 493, 492, 502), (230, 229, 491, 501), (501, 491, 490, 500), (500, 490, 489, 499), (499, 489, 488, 498), (498, 488, 487, 497), (203, 202, 486, 496), (496, 486, 485, 495), (495, 485, 484, 494), (494, 484, 483, 493), (493, 483, 482, 492), (229, 228, 481, 491), (491, 481, 480, 490), (490, 480, 479, 489), (489, 479, 478, 488), (488, 478, 477, 487), (202, 201, 476, 486), (486, 476, 475, 485), (485, 475, 474, 484), (484, 474, 473, 483), (483, 473, 472, 482), (228, 227, 471, 481), (481, 471, 470, 480), (480, 470, 469, 479), (479, 469, 468, 478), (478, 468, 467, 477), (201, 200, 466, 476), (476, 466, 465, 475), (475, 465, 464, 474), (474, 464, 463, 473), (473, 463, 462, 472), (227, 226, 461, 471), (471, 461, 460, 470), (470, 460, 459, 469), (469, 459, 458, 468), (468, 458, 457, 467), (200, 199, 456, 466), (466, 456, 455, 465), (465, 455, 454, 464), (464, 454, 453, 463), (463, 453, 452, 462), (226, 225, 451, 461), (461, 451, 450, 460), (460, 450, 449, 459), (459, 449, 448, 458), (458, 448, 447, 457), (199, 198, 446, 456), (456, 446, 445, 455), (455, 445, 444, 454), (454, 444, 443, 453), (453, 443, 442, 452), (225, 224, 441, 451), (451, 441, 440, 450), (450, 440, 439, 449), (449, 439, 438, 448), (448, 438, 437, 447), (198, 197, 436, 446), (446, 436, 435, 445), (445, 435, 434, 444), (444, 434, 433, 443), (443, 433, 432, 442), (224, 223, 431, 441), (441, 431, 430, 440), (440, 430, 429, 439), (439, 429, 428, 438), (438, 428, 427, 437), (197, 196, 426, 436), (436, 426, 425, 435), (435, 425, 424, 434), (434, 424, 423, 433), (433, 423, 422, 432), (223, 222, 421, 431), (431, 421, 420, 430), (430, 420, 419, 429), (429, 419, 418, 428), (428, 418, 417, 427), (196, 195, 416, 426), (426, 416, 415, 425), (425, 415, 414, 424), (424, 414, 413, 423), (423, 413, 412, 422), (222, 221, 411, 421), (421, 411, 410, 420), (420, 410, 409, 419), (419, 409, 408, 418), (418, 408, 407, 417), (195, 194, 406, 416), (416, 406, 405, 415), (415, 405, 404, 414), (414, 404, 403, 413), (413, 403, 402, 412), (221, 220, 401, 411), (411, 401, 400, 410), (410, 400, 399, 409), (409, 399, 398, 408), (408, 398, 397, 407), (194, 193, 396, 406), (406, 396, 395, 405), (405, 395, 394, 404), (404, 394, 393, 403), (403, 393, 392, 402), (220, 219, 391, 401), (401, 391, 390, 400), (400, 390, 389, 399), (399, 389, 388, 398), (398, 388, 387, 397), (193, 192, 386, 396), (396, 386, 385, 395), (395, 385, 384, 394), (394, 384, 383, 393), (393, 383, 382, 392), (219, 218, 381, 391), (391, 381, 380, 390), (390, 380, 379, 389), (389, 379, 378, 388), (388, 378, 377, 387), (192, 191, 376, 386), (386, 376, 375, 385), (385, 375, 374, 384), (384, 374, 373, 383), (383, 373, 372, 382), (218, 217, 371, 381), (381, 371, 370, 380), (380, 370, 369, 379), (379, 369, 368, 378), (378, 368, 367, 377), (191, 190, 366, 376), (376, 366, 365, 375), (375, 365, 364, 374), (374, 364, 363, 373), (373, 363, 362, 372), (217, 216, 361, 371), (371, 361, 360, 370), (370, 360, 359, 369), (369, 359, 358, 368), (368, 358, 357, 367), (190, 189, 351, 366), (366, 351, 350, 365), (365, 350, 349, 364), (364, 349, 348, 363), (363, 348, 347, 362), (216, 215, 352, 361), (361, 352, 353, 360), (360, 353, 354, 359), (359, 354, 355, 358), (358, 355, 356, 357), (189, 188, 342, 351), (351, 342, 343, 350), (350, 343, 344, 349), (349, 344, 345, 348), (348, 345, 346, 347), (633, 636, 873, 870), (53, 51, 793, 794), (634, 637, 874, 871), (51, 49, 792, 793), (635, 618, 887, 872), (49, 47, 791, 792), (636, 638, 875, 873), (47, 45, 790, 791), (637, 639, 876, 874), (45, 43, 789, 790), (638, 640, 877, 875), (43, 41, 788, 789), (639, 641, 878, 876), (41, 39, 787, 788), (588, 589, 828, 885), (640, 642, 879, 877), (39, 37, 786, 787), (590, 591, 829, 886), (641, 643, 880, 878), (37, 35, 785, 786), (589, 592, 830, 828), (642, 644, 881, 879), (35, 33, 784, 785), (591, 593, 831, 829), (643, 645, 882, 880), (33, 31, 783, 784), (592, 594, 832, 830), (644, 646, 883, 881), (31, 29, 782, 783), (593, 595, 833, 831), (645, 647, 884, 882), (29, 27, 781, 782), (594, 596, 834, 832), (646, 588, 885, 883), (27, 25, 780, 781), (595, 597, 835, 833), (647, 590, 886, 884), (25, 23, 779, 780), (596, 598, 836, 834), (23, 21, 778, 779), (597, 599, 837, 835), (21, 19, 777, 778), (598, 600, 838, 836), (19, 17, 776, 777), (599, 601, 839, 837), (1, 119, 827, 769), (17, 15, 775, 776), (600, 602, 840, 838), (119, 117, 826, 827), (15, 13, 774, 775), (601, 603, 841, 839), (117, 115, 825, 826), (13, 11, 773, 774), (602, 604, 842, 840), (115, 113, 824, 825), (11, 9, 772, 773), (603, 605, 843, 841), (113, 111, 823, 824), (9, 7, 771, 772), (604, 606, 844, 842), (709, 708, 648, 649), (708, 710, 650, 648), (710, 711, 651, 650), (711, 712, 652, 651), (712, 713, 653, 652), (713, 714, 654, 653), (714, 715, 655, 654), (715, 716, 656, 655), (716, 717, 657, 656), (717, 718, 658, 657), (718, 719, 659, 658), (719, 720, 660, 659), (720, 721, 661, 660), (721, 722, 662, 661), (722, 723, 663, 662), (723, 724, 664, 663), (724, 725, 665, 664), (725, 726, 666, 665), (726, 727, 667, 666), (727, 728, 668, 667), (728, 729, 669, 668), (729, 730, 670, 669), (730, 731, 671, 670), (731, 732, 672, 671), (732, 733, 673, 672), (733, 734, 674, 673), (734, 735, 675, 674), (735, 736, 676, 675), (736, 737, 677, 676), (737, 738, 678, 677), (738, 739, 679, 678), (739, 740, 680, 679), (740, 741, 681, 680), (741, 742, 682, 681), (742, 743, 683, 682), (743, 744, 684, 683), (744, 745, 685, 684), (745, 746, 686, 685), (746, 747, 687, 686), (747, 748, 688, 687), (748, 749, 689, 688), (749, 750, 690, 689), (750, 751, 691, 690), (751, 752, 692, 691), (752, 753, 693, 692), (753, 754, 694, 693), (754, 755, 695, 694), (755, 756, 696, 695), (756, 757, 697, 696), (757, 758, 698, 697), (758, 759, 699, 698), (759, 760, 700, 699), (760, 761, 701, 700), (761, 762, 702, 701), (762, 763, 703, 702), (763, 764, 704, 703), (764, 765, 705, 704), (765, 766, 706, 705), (766, 767, 707, 706), (767, 709, 649, 707), (275, 274, 682, 683), (197, 198, 726, 725), (276, 275, 683, 684), (198, 199, 727, 726), (277, 276, 684, 685), (199, 200, 728, 727), (278, 277, 685, 686), (200, 201, 729, 728), (279, 278, 686, 687), (201, 202, 730, 729), (280, 279, 687, 688), (202, 203, 731, 730), (281, 280, 688, 689), (203, 204, 732, 731), (282, 281, 689, 690), (204, 205, 733, 732), (283, 282, 690, 691), (205, 206, 734, 733), (284, 283, 691, 692), (206, 207, 735, 734), (285, 284, 692, 693), (207, 208, 736, 735), (286, 285, 693, 694), (208, 209, 737, 736), (287, 286, 694, 695), (209, 210, 738, 737), (288, 287, 695, 696), (210, 211, 739, 738), (289, 288, 696, 697), (211, 212, 740, 739), (290, 289, 697, 698), (212, 213, 741, 740), (291, 290, 698, 699), (213, 214, 742, 741), (292, 291, 699, 700), (214, 215, 743, 742), (240, 241, 649, 648), (293, 292, 700, 701), (215, 216, 744, 743), (242, 240, 648, 650), (294, 293, 701, 702), (216, 217, 745, 744), (243, 242, 650, 651), (295, 294, 702, 703), (217, 218, 746, 745), (244, 243, 651, 652), (296, 295, 703, 704), (218, 219, 747, 746), (245, 244, 652, 653), (297, 296, 704, 705), (219, 220, 748, 747), (246, 245, 653, 654), (298, 297, 705, 706), (220, 221, 749, 748), (247, 246, 654, 655), (299, 298, 706, 707), (221, 222, 750, 749), (248, 247, 655, 656), (241, 299, 707, 649), (222, 223, 751, 750), (781, 780, 884, 886), (807, 806, 883, 885), (780, 779, 882, 884), (806, 805, 881, 883), (779, 778, 880, 882), (805, 804, 879, 881), (778, 777, 878, 880), (804, 803, 877, 879), (777, 776, 876, 878), (803, 802, 875, 877), (776, 775, 874, 876), (802, 801, 873, 875), (769, 827, 872, 887), (775, 774, 871, 874), (801, 800, 870, 873), (827, 826, 869, 872), (774, 773, 868, 871), (800, 799, 867, 870), (826, 825, 866, 869), (773, 772, 865, 868), (799, 798, 864, 867), (825, 824, 863, 866), (772, 771, 862, 865), (798, 797, 861, 864), (824, 823, 860, 863), (771, 770, 859, 862), (797, 796, 858, 861), (823, 822, 857, 860), (770, 768, 856, 859), (796, 795, 855, 858), (822, 821, 854, 857), (768, 769, 887, 856), (795, 794, 853, 855), (821, 820, 852, 854), (794, 793, 851, 853), (820, 819, 850, 852), (793, 792, 849, 851), (819, 818, 848, 850), (792, 791, 847, 849), (818, 817, 846, 848), (791, 790, 845, 847), (817, 816, 844, 846), (790, 789, 843, 845), (816, 815, 842, 844), (789, 788, 841, 843), (815, 814, 840, 842), (788, 787, 839, 841), (814, 813, 838, 840), (787, 786, 837, 839), (813, 812, 836, 838), (786, 785, 835, 837), (812, 811, 834, 836), (785, 784, 833, 835), (811, 810, 832, 834), (784, 783, 831, 833), (810, 809, 830, 832), (783, 782, 829, 831), (809, 808, 828, 830), (782, 781, 886, 829), (808, 807, 885, 828), (55, 53, 794, 795), (632, 635, 872, 869), (57, 55, 795, 796), (631, 634, 871, 868), (59, 57, 796, 797), (630, 633, 870, 867), (61, 59, 797, 798), (629, 632, 869, 866), (63, 61, 798, 799), (628, 631, 868, 865), (65, 63, 799, 800), (627, 630, 867, 864), (67, 65, 800, 801), (626, 629, 866, 863), (69, 67, 801, 802), (625, 628, 865, 862), (71, 69, 802, 803), (624, 627, 864, 861), (73, 71, 803, 804), (623, 626, 863, 860), (75, 73, 804, 805), (622, 625, 862, 859), (77, 75, 805, 806), (621, 624, 861, 858), (79, 77, 806, 807), (620, 623, 860, 857), (81, 79, 807, 808), (619, 622, 859, 856), (83, 81, 808, 809), (617, 621, 858, 855), (85, 83, 809, 810), (616, 620, 857, 854), (87, 85, 810, 811), (618, 619, 856, 887), (89, 87, 811, 812), (615, 617, 855, 853), (91, 89, 812, 813), (614, 616, 854, 852), (93, 91, 813, 814), (613, 615, 853, 851), (95, 93, 814, 815), (612, 614, 852, 850), (97, 95, 815, 816), (611, 613, 851, 849), (99, 97, 816, 817), (610, 612, 850, 848), (101, 99, 817, 818), (609, 611, 849, 847), (103, 101, 818, 819), (608, 610, 848, 846), (105, 103, 819, 820), (607, 609, 847, 845), (3, 1, 769, 768), (107, 105, 820, 821), (606, 608, 846, 844), (5, 3, 768, 770), (109, 107, 821, 822), (605, 607, 845, 843), (7, 5, 770, 771), (111, 109, 822, 823)])
me_cylinder.materials.append(mat_lasertip)
me_cylinder.use_remesh_preserve_volume = False
me_cylinder.use_remesh_preserve_attributes = False
me_cylinder.use_mirror_vertex_groups = False
me_cylinder.update()
me_cylinder_001 = bpy.data.meshes.new('Cylinder.001')
me_cylinder_001.from_pydata([(-2.016e-08, 0.6099, 0.9874), (-3.476e-08, 0.3606, 1.498), (0.4312, 0.4312, 0.9874), (0.255, 0.255, 1.498), (0.6099, -2.378e-08, 0.9874), (0.3606, -1.102e-08, 1.498), (0.4312, -0.4312, 0.9874), (0.255, -0.255, 1.498), (-7.347e-08, -0.6099, 0.9874), (-6.628e-08, -0.3606, 1.498), (-0.4312, -0.4312, 0.9874), (-0.255, -0.255, 1.498), (-0.6099, 1.015e-08, 0.9874), (-0.3606, 9.048e-09, 1.498), (-0.4312, 0.4312, 0.9874), (-0.255, 0.255, 1.498), (0.4758, 0.4758, 1.609), (-3.319e-08, 0.6728, 1.609), (0.6728, -2.378e-08, 1.609), (0.4758, -0.4758, 1.609), (-9.201e-08, -0.6728, 1.609), (-0.4758, -0.4758, 1.609), (-0.6728, 1.366e-08, 1.609), (-0.4758, 0.4758, 1.609), (0.3087, 0.3087, 1.781), (-4.823e-08, 0.4365, 1.781), (0.4365, -1.281e-08, 1.781), (0.3087, -0.3087, 1.781), (-8.64e-08, -0.4365, 1.781), (-0.3087, -0.3087, 1.781), (-0.4365, 1.148e-08, 1.781), (-0.3087, 0.3087, 1.781), (0.4855, 0.4855, 1.953), (-2.672e-08, 0.6866, 1.953), (0.6866, -2.228e-08, 1.953), (0.4855, -0.4855, 1.953), (-8.674e-08, -0.6866, 1.953), (-0.4855, -0.4855, 1.953), (-0.6866, 1.592e-08, 1.953), (-0.4855, 0.4855, 1.953), (0.3118, 0.3118, 2.126), (-3.542e-08, 0.4409, 2.126), (0.4409, -7.646e-09, 2.126), (0.3118, -0.3118, 2.126), (-7.397e-08, -0.4409, 2.126), (-0.3118, -0.3118, 2.126), (-0.4409, 1.689e-08, 2.126), (-0.3118, 0.3118, 2.126), (0.2215, 0.2215, 2.833), (0.3133, -4.044e-11, 2.833), (0.2215, -0.2215, 2.833), (-0.2215, -0.2215, 2.833), (-0.3133, 1.739e-08, 2.833), (-0.2215, 0.2215, 2.833), (-0.1156, 0.2654, 2.833), (0.1142, 0.2838, 2.833), (0.1142, -0.2838, 2.833), (-0.1156, -0.2654, 2.833), (-0.1898, -0.2664, 2.657), (-0.1126, -0.3213, 2.53), (-0.1957, -0.3115, 2.393), (0.1854, 0.3336, 2.393), (0.1024, 0.3444, 2.524), (0.1736, 0.2909, 2.657), (0.1854, -0.3336, 2.393), (0.1024, -0.3444, 2.524), (0.1736, -0.2909, 2.657), (-0.1898, 0.2664, 2.657), (-0.1126, 0.3213, 2.53), (-0.1957, 0.3115, 2.393)], [], [(0, 1, 3, 2), (2, 3, 5, 4), (4, 5, 7, 6), (6, 7, 9, 8), (8, 9, 11, 10), (10, 11, 13, 12), (15, 13, 22, 23), (12, 13, 15, 14), (14, 15, 1, 0), (0, 2, 4, 6, 8, 10, 12, 14), (17, 23, 31, 25), (5, 3, 16, 18), (11, 9, 20, 21), (1, 15, 23, 17), (3, 1, 17, 16), (7, 5, 18, 19), (13, 11, 21, 22), (9, 7, 19, 20), (27, 26, 34, 35), (22, 21, 29, 30), (20, 19, 27, 28), (18, 16, 24, 26), (23, 22, 30, 31), (21, 20, 28, 29), (19, 18, 26, 27), (16, 17, 25, 24), (39, 38, 46, 47), (24, 25, 33, 32), (25, 31, 39, 33), (30, 29, 37, 38), (28, 27, 35, 36), (26, 24, 32, 34), (31, 30, 38, 39), (29, 28, 36, 37), (44, 43, 50, 56, 66, 65, 64), (37, 36, 44, 45), (35, 34, 42, 43), (32, 33, 41, 40), (33, 39, 47, 41), (38, 37, 45, 46), (36, 35, 43, 44), (34, 32, 40, 42), (42, 40, 48, 49), (47, 46, 52, 53), (45, 44, 60, 59, 58, 57, 51), (43, 42, 49, 50), (40, 41, 61, 62, 63, 55, 48), (41, 47, 53, 54, 67, 68, 69), (46, 45, 51, 52)])
me_cylinder_001.polygons.foreach_set('material_index', [0, 0, 0, 0, 0, 0, 1, 0, 0, 0, 1, 1, 1, 1, 1, 1, 1, 1, 1, 1, 1, 1, 1, 1, 1, 1, 1, 1, 1, 1, 1, 1, 1, 1, 0, 1, 1, 1, 1, 1, 1, 1, 0, 0, 0, 0, 0, 0, 0])
me_cylinder_001.materials.append(mat_lasertip)
me_cylinder_001.materials.append(mat_rims)
me_cylinder_001.use_remesh_preserve_volume = False
me_cylinder_001.use_remesh_preserve_attributes = False
me_cylinder_001.use_mirror_vertex_groups = False
me_cylinder_001.update()

# ---- objects
ob_cylinder = bpy.data.objects.new('Cylinder', me_cylinder)
ob_lamp = bpy.data.objects.new('Lamp', light_lamp)
ob_camera = bpy.data.objects.new('Camera', cam_camera)
ob_cylinder_001 = bpy.data.objects.new('Cylinder.001', me_cylinder_001)

# ---- transforms, parenting, visibility, modifiers, constraints
ob_cylinder.location = (0.0, 0.0, 0.0)
ob_cylinder.lineart.crease_threshold = 0.0
_m = ob_cylinder.modifiers.new('Solidify', 'SOLIDIFY')
_m.thickness = 0.071
_m.nonmanifold_thickness_mode = 'FIXED'
_m.nonmanifold_merge_threshold = 0.0003
ob_lamp.location = (4.076, 1.005, 5.904)
ob_lamp.rotation_euler = (0.6503, 0.05522, 1.866)
ob_lamp.lock_rotations_4d = False
ob_lamp.empty_display_type = 'ARROWS'
ob_lamp.color = (0.0, 0.0, 0.0, 0.0)
ob_lamp.lineart.crease_threshold = 0.0
ob_camera.location = (7.481, -6.508, 5.344)
ob_camera.rotation_euler = (1.109, 0.0, 0.8149)
ob_camera.lock_rotations_4d = False
ob_camera.empty_display_type = 'ARROWS'
ob_camera.color = (0.0, 0.0, 0.0, 0.0)
ob_camera.display_type = 'WIRE'
ob_camera.lineart.crease_threshold = 0.0
ob_cylinder_001.location = (-0.0009344, -0.1056, -0.007967)
ob_cylinder_001.lineart.crease_threshold = 0.0

# ---- collection membership
col_collection_1.objects.link(ob_cylinder)
col_collection_1.objects.link(ob_lamp)
col_collection_1.objects.link(ob_camera)
col_collection_2.objects.link(ob_cylinder_001)

# ---- scene / render settings (as saved in the file)
scene.camera = ob_camera
scene.frame_start = 1; scene.frame_end = 250; scene.frame_set(1)
scene.render.engine = 'BLENDER_EEVEE_NEXT'
scene.render.resolution_percentage = 50
scene.render.dither_intensity = 0.0
scene.cycles.use_denoising = False
scene.cycles.samples = 128
scene.cycles.sampling_pattern = 'TABULATED_SOBOL'
scene.cycles.use_adaptive_sampling = False
scene.cycles.use_light_tree = False
scene.cycles.blur_glossy = 0.0
scene.cycles.sample_clamp_indirect = 0.0
scene.view_settings.view_transform = 'Standard'
bpy.context.view_layer.update()
